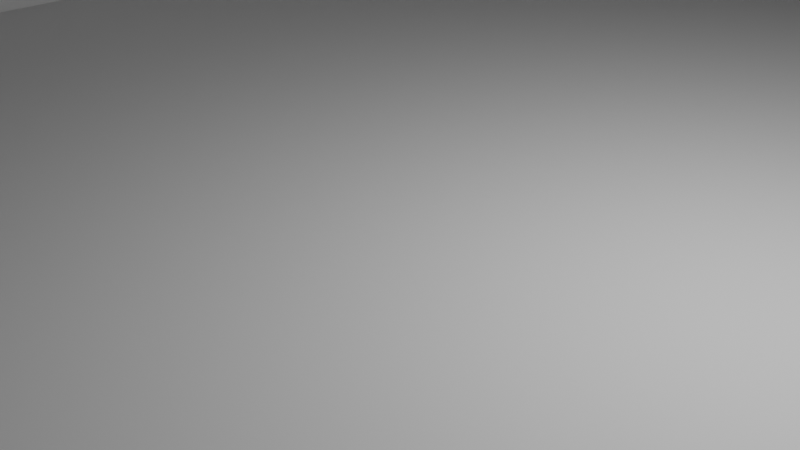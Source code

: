 # Source: skyscraper.blend  (saved by Blender 2.80.58; exported with 4.5.12 LTS)
import bpy
from mathutils import Matrix  # noqa: F401  (used for matrix-valued properties, if any)

bpy.ops.wm.read_factory_settings(use_empty=True)
scene = bpy.context.scene
scene.name = 'Scene'

# ---- collections
col_collection = bpy.data.collections.new('Collection'); scene.collection.children.link(col_collection)

# ---- materials (node trees are filled in below, after node groups)
mat_building_facade = bpy.data.materials.new('Building Facade')
mat_material_002 = bpy.data.materials.new('Material.002')
mat_material_002.use_transparent_shadow = False
mat_material_002.roughness = 0.25

# ---- material node trees
mat_material_002.use_nodes = True; mat_material_002.node_tree.nodes.clear()
_N = mat_material_002.node_tree.nodes; _L = mat_material_002.node_tree.links
n0 = _N.new('ShaderNodeOutputMaterial'); n0.name = 'Material Output'; n0.location = (300, 300)
n1 = _N.new('ShaderNodeBsdfPrincipled'); n1.name = 'Principled BSDF'; n1.location = (10, 300)
n1.distribution = 'GGX'
n1.subsurface_method = 'BURLEY'
n1.inputs[1].default_value = 1.0
n1.inputs[2].default_value = 0.3667
n1.inputs[3].default_value = 1.45
_L.new(n1.outputs[0], n0.inputs[0])
n0.is_active_output = True

# ---- world
world_world = bpy.data.worlds.new('World'); scene.world = world_world
world_world.use_nodes = True; world_world.node_tree.nodes.clear()
_N = world_world.node_tree.nodes; _L = world_world.node_tree.links
n0 = _N.new('ShaderNodeOutputWorld'); n0.name = 'World Output'; n0.location = (300, 300)
n1 = _N.new('ShaderNodeBackground'); n1.name = 'Background'; n1.location = (10, 300)
n1.inputs[0].default_value = (0.05088, 0.05088, 0.05088, 1.0)
_L.new(n1.outputs[0], n0.inputs[0])
n0.is_active_output = True
world_world.color = (0.05088, 0.05088, 0.05088)
world_world.use_sun_shadow = False
world_world.sun_shadow_jitter_overblur = 0.0

# ---- cameras
cam_camera = bpy.data.cameras.new('Camera')
cam_camera.clip_end = 100.0
cam_camera.ortho_scale = 7.314
cam_camera.dof.focus_distance = 0.0
cam_camera.dof.aperture_fstop = 128.0

# ---- lights
light_light = bpy.data.lights.new('Light', 'POINT')
light_light.transmission_factor = 0.0
light_light.cutoff_distance = 30.0
light_light.energy = 1000.0
light_light.shadow_buffer_clip_start = 1.001
light_light.shadow_soft_size = 0.1
light_light.shadow_maximum_resolution = 0.006
light_light.use_absolute_resolution = True

# ---- meshes
me_plane = bpy.data.meshes.new('Plane')
me_plane.from_pydata([(-1.0, -3.98, 0.0), (3.904, -3.98, 0.0), (3.904, -5.695, 0.0), (-1.0, -3.98, 44.03), (3.904, -3.98, 44.03), (3.904, -5.695, 44.03), (3.904, -3.98, 7.811), (-1.0, -3.98, 7.811), (3.904, -5.695, 7.811), (-1.0, -3.98, 6.966), (3.904, -5.695, 6.966), (3.904, -3.98, 6.966), (-1.067, -3.98, 7.811), (3.836, -5.695, 7.811), (-1.067, -3.98, 6.966), (3.836, -5.695, 6.966), (-1.0, -3.98, 222.8), (3.904, -3.98, 222.8), (3.904, -0.9925, 44.03), (3.904, -0.9925, 7.811), (-1.0, -0.9925, 7.811), (-1.0, -0.9925, 222.8), (3.904, -0.9925, 222.8), (-1.231, -0.9925, 7.811), (-1.231, -0.9925, 222.8), (-1.0, -3.98, 327.2), (3.904, -3.98, 248.1), (-1.0, -0.9925, 327.2), (3.904, -0.9925, 248.1), (-1.0, -0.9925, 316.3), (-0.6467, -0.9925, 222.8), (-0.6467, -0.9925, 316.3), (-1.0, 3.98, 0.0), (3.904, 3.98, 0.0), (-1.0, 0.0, 0.0), (3.904, 0.0, 0.0), (3.904, 5.695, 0.0), (-1.0, 3.98, 44.03), (3.904, 3.98, 44.03), (-1.231, 0.0, 222.8), (3.904, 0.0, 44.03), (3.904, 5.695, 44.03), (3.904, 0.0, 7.811), (3.904, 3.98, 7.811), (-1.0, 3.98, 7.811), (-1.0, 0.0, 7.811), (3.904, 5.695, 7.811), (3.904, 0.0, 6.966), (-1.0, 3.98, 6.966), (3.904, 5.695, 6.966), (3.904, 3.98, 6.966), (-1.0, 0.0, 6.966), (-1.067, 3.98, 7.811), (-1.067, 0.0, 7.811), (3.836, 5.695, 7.811), (-1.067, 3.98, 6.966), (3.836, 5.695, 6.966), (-1.067, 0.0, 6.966), (-1.0, 3.98, 222.8), (3.904, 3.98, 222.8), (-1.0, 0.0, 222.8), (3.904, 0.0, 222.8), (-1.231, 0.0, 7.811), (3.904, 0.9925, 44.03), (3.904, 0.9925, 7.811), (-1.0, 0.9925, 7.811), (-1.0, 0.9925, 222.8), (3.904, 0.9925, 222.8), (-1.231, 0.9925, 7.811), (-1.231, 0.9925, 222.8), (-1.0, 3.98, 327.2), (3.904, 3.98, 248.1), (-1.0, 0.9925, 327.2), (3.904, 0.9925, 248.1), (-1.0, 0.9925, 316.3), (-0.6467, 0.0, 222.8), (-0.6467, 0.9925, 222.8), (-0.6467, 0.0, 316.3), (-0.6467, 0.9925, 316.3), (3.904, 0.0, 248.1)], [], [(0, 1, 35, 34), (1, 0, 2), (42, 6, 4, 40), (8, 7, 3, 5), (6, 8, 5, 4), (11, 10, 8, 6), (10, 9, 7, 8), (9, 51, 45, 7), (47, 11, 6, 42), (35, 1, 11, 47), (0, 34, 51, 9), (2, 0, 9, 10), (1, 2, 10, 11), (7, 45, 53, 12), (10, 9, 14, 15), (8, 7, 12, 13), (9, 51, 57, 14), (10, 8, 13, 15), (13, 12, 53, 57, 14, 15), (5, 3, 4), (40, 4, 17, 61), (4, 17, 16, 3), (39, 62, 23, 24), (17, 4, 18, 22), (6, 4, 18, 19), (16, 21, 20, 7), (21, 60, 39, 24), (45, 20, 23, 62), (20, 21, 24, 23), (21, 16, 25, 27, 29), (17, 22, 28, 26), (16, 17, 26, 25), (60, 21, 30, 75), (75, 30, 31, 77), (29, 31, 30, 21), (28, 22, 61, 79), (25, 26, 28, 27), (27, 28, 30, 31, 29), (77, 31, 28, 79), (32, 34, 35, 33), (33, 36, 32), (42, 40, 38, 43), (46, 41, 37, 44), (43, 38, 41, 46), (50, 43, 46, 49), (49, 46, 44, 48), (48, 44, 45, 51), (47, 42, 43, 50), (35, 47, 50, 33), (32, 48, 51, 34), (36, 49, 48, 32), (33, 50, 49, 36), (44, 52, 53, 45), (49, 56, 55, 48), (46, 54, 52, 44), (48, 55, 57, 51), (49, 56, 54, 46), (54, 56, 55, 57, 53, 52), (41, 38, 37), (40, 61, 59, 38), (38, 37, 58, 59), (39, 69, 68, 62), (59, 67, 63, 38), (43, 64, 63, 38), (58, 44, 65, 66), (66, 69, 39, 60), (45, 62, 68, 65), (65, 68, 69, 66), (60, 39, 62, 45), (66, 74, 72, 70, 58), (59, 71, 73, 67), (58, 70, 71, 59), (60, 75, 76, 66), (75, 77, 78, 76), (74, 66, 76, 78), (73, 79, 61, 67), (70, 72, 73, 71), (72, 74, 78, 76, 73), (77, 79, 73, 78)])
me_plane.polygons.foreach_set('material_index', [0, 0, 0, 0, 0, 0, 0, 0, 0, 0, 0, 0, 0, 1, 0, 1, 1, 1, 1, 0, 0, 0, 0, 0, 0, 0, 0, 0, 0, 0, 0, 0, 0, 0, 0, 0, 0, 0, 0, 0, 0, 0, 0, 0, 0, 0, 0, 0, 0, 0, 0, 0, 1, 1, 1, 1, 1, 1, 0, 0, 0, 0, 0, 0, 0, 0, 0, 0, 0, 0, 0, 0, 0, 0, 0, 0, 0, 0, 0])
_uv = me_plane.uv_layers.new(name='UVMap')
_uv.uv.foreach_set('vector', [5.958, -4.352, 5.109, -4.352, 5.109, -4.491, 5.958, -4.491, 5.109, -4.352, 5.958, -4.352, 5.109, -4.292, -4.103, -4.816, -3.414, -4.816, -3.414, -3.548, -4.103, -3.548, 3.015, -4.816, 3.891, -4.816, 3.891, -3.548, 3.015, -3.548, -3.414, -4.816, -3.117, -4.816, -3.117, -3.548, -3.414, -3.548, -3.414, -4.845, -3.117, -4.845, -3.117, -4.816, -3.414, -4.816, 3.015, -4.845, 3.891, -4.845, 3.891, -4.816, 3.015, -4.816, 3.56, -3.548, 3.56, -3.409, 3.414, -3.409, 3.414, -3.548, -4.103, -4.845, -3.414, -4.845, -3.414, -4.816, -4.103, -4.816, -0.2379, 0.3918, -0.2246, 0.3918, -0.2246, 0.3965, -0.2379, 0.3965, -0.06653, 0.4215, -0.06653, 0.4242, -0.08983, 0.4242, -0.08983, 0.4215, -0.1004, 0.3918, -0.08343, 0.3918, -0.08343, 0.3965, -0.1004, 0.3965, -0.2246, 0.3918, -0.2189, 0.3918, -0.2189, 0.3965, -0.2246, 0.3965, 5.121, -5.029, 5.121, -4.89, 5.109, -4.89, 5.109, -5.029, 4.274, -3.27, 3.425, -3.209, 3.414, -3.209, 4.263, -3.27, 5.97, -5.089, 5.121, -5.029, 5.109, -5.029, 5.958, -5.089, 3.425, -3.209, 3.425, -3.07, 3.414, -3.07, 3.414, -3.209, 3.201, -3.449, 3.201, -3.479, 3.212, -3.479, 3.212, -3.449, 3.015, -3.149, 3.015, -3.209, 3.015, -3.349, 3.161, -3.349, 3.161, -3.209, 3.161, -3.149, 4.274, -3.098, 4.571, -3.27, 4.571, -3.098, -4.103, -3.548, -3.414, -3.548, -3.414, 2.707, -4.103, 2.707, -0.8949, -5.089, -0.8949, 1.166, -1.739, 1.166, -1.739, -5.089, 2.843, -5.089, 2.843, 2.434, 2.671, 2.434, 2.671, -5.089, -3.117, 1.165, -3.117, -5.089, -2.6, -5.089, -2.6, 1.165, -3.414, -4.816, -3.414, -3.548, -3.931, -3.548, -3.931, -4.816, -0.05139, -1.434, 0.4658, -1.434, 0.4658, 6.089, -0.05139, 6.089, 3.201, -3.548, 3.201, -3.513, 3.161, -3.513, 3.161, -3.548, 3.201, -3.444, 3.201, -3.409, 3.161, -3.409, 3.161, -3.444, 6.009, -5.089, 6.009, 2.434, 5.97, 2.434, 5.97, -5.089, 0.4658, -1.434, -0.05139, -1.434, -0.0514, -5.089, 0.4658, -5.089, 0.4658, -4.706, -3.117, 1.165, -2.6, 1.165, -2.6, 2.051, -3.117, 2.051, -1.739, 1.166, -0.8949, 1.166, -0.8949, 2.053, -1.739, 4.821, 3.201, -3.513, 3.201, -3.548, 3.262, -3.548, 3.262, -3.513, 4.937, -1.816, 4.765, -1.816, 4.765, -5.089, 4.937, -5.089, 2.671, -1.816, 2.61, -1.816, 2.61, -5.089, 2.671, -5.089, -2.6, 2.051, -2.6, 1.165, -2.428, 1.165, -2.428, 2.051, -3.117, 4.823, -3.117, 2.051, -2.6, 2.051, -2.6, 4.823, 2.671, -1.434, 1.827, -4.203, 2.61, -5.089, 2.61, -1.816, 2.671, -1.816, -2.428, 4.44, -2.6, 4.44, -2.6, 2.051, -2.428, 2.051, 5.958, -4.63, 5.958, -4.491, 5.109, -4.491, 5.109, -4.63, 5.109, -4.63, 5.109, -4.69, 5.958, -4.63, -4.103, -4.816, -4.103, -3.548, -4.792, -3.548, -4.792, -4.816, 4.765, -4.816, 4.765, -3.548, 3.891, -3.548, 3.891, -4.816, -4.792, -4.816, -4.792, -3.548, -5.089, -3.548, -5.089, -4.816, -4.792, -4.845, -4.792, -4.816, -5.089, -4.816, -5.089, -4.845, 4.765, -4.845, 4.765, -4.816, 3.891, -4.816, 3.891, -4.845, 3.56, -3.27, 3.414, -3.27, 3.414, -3.409, 3.56, -3.409, -4.103, -4.845, -4.103, -4.816, -4.792, -4.816, -4.792, -4.845, -0.2379, 0.3918, -0.2379, 0.3965, -0.2512, 0.3965, -0.2512, 0.3918, -0.06653, 0.4269, -0.08983, 0.4269, -0.08983, 0.4242, -0.06653, 0.4242, -0.06653, 0.3918, -0.06653, 0.3965, -0.08343, 0.3965, -0.08343, 0.3918, -0.2512, 0.3918, -0.2512, 0.3965, -0.257, 0.3965, -0.257, 0.3918, 5.121, -4.75, 5.109, -4.75, 5.109, -4.89, 5.121, -4.89, 4.274, -2.871, 4.263, -2.871, 3.414, -2.931, 3.425, -2.931, 5.97, -4.69, 5.958, -4.69, 5.109, -4.75, 5.121, -4.75, 3.425, -2.931, 3.414, -2.931, 3.414, -3.07, 3.425, -3.07, 3.201, -3.449, 3.212, -3.449, 3.212, -3.42, 3.201, -3.42, 3.015, -3.548, 3.161, -3.548, 3.161, -3.488, 3.161, -3.349, 3.015, -3.349, 3.015, -3.488, 5.109, -4.292, 5.389, -4.272, 5.109, -4.11, -4.103, -3.548, -4.103, 2.707, -4.792, 2.707, -4.792, -3.548, -0.0514, 4.821, -0.8949, 4.821, -0.8949, -1.434, -0.0514, -1.434, 2.843, -5.089, 3.015, -5.089, 3.015, 2.434, 2.843, 2.434, -1.739, 1.165, -2.257, 1.165, -2.257, -5.089, -1.739, -5.089, -4.792, -4.816, -4.275, -4.816, -4.275, -3.548, -4.792, -3.548, 0.9829, -1.434, 0.9829, 6.089, 0.4658, 6.089, 0.4658, -1.434, 3.201, -3.479, 3.161, -3.479, 3.161, -3.513, 3.201, -3.513, 3.201, -3.444, 3.161, -3.444, 3.161, -3.479, 3.201, -3.479, 6.089, 2.434, 6.049, 2.434, 6.049, -5.089, 6.089, -5.089, 6.049, 2.434, 6.009, 2.434, 6.009, -5.089, 6.049, -5.089, 0.4658, -1.434, 0.4658, -4.706, 0.4658, -5.089, 0.9829, -5.089, 0.9829, -1.434, -1.739, 1.165, -1.739, 2.051, -2.257, 2.051, -2.257, 1.165, -0.8949, -1.434, -0.8949, -5.089, -0.0514, -2.32, -0.0514, -1.434, 3.201, -3.513, 3.262, -3.513, 3.262, -3.479, 3.201, -3.479, 4.937, -1.816, 4.937, -5.089, 5.109, -5.089, 5.109, -1.816, 1.827, -4.706, 1.827, -1.434, 1.767, -1.434, 1.767, -4.706, -2.257, 2.051, -2.428, 2.051, -2.428, 1.165, -2.257, 1.165, -1.739, 4.823, -2.257, 4.823, -2.257, 2.051, -1.739, 2.051, 1.827, -5.089, 1.827, -4.706, 1.767, -4.706, 1.767, -1.434, 0.9829, -2.32, -2.428, 4.44, -2.428, 2.051, -2.257, 2.051, -2.257, 4.44])
me_plane.materials.append(mat_building_facade)
me_plane.materials.append(mat_material_002)
me_plane.use_remesh_preserve_volume = False
me_plane.use_remesh_preserve_attributes = False
me_plane.use_mirror_vertex_groups = False
me_plane.update()

# ---- objects
ob_light = bpy.data.objects.new('Light', light_light)
ob_camera = bpy.data.objects.new('Camera', cam_camera)
ob_plane = bpy.data.objects.new('Plane', me_plane)

# ---- transforms, parenting, visibility, modifiers, constraints
ob_light.location = (4.076, 1.005, 5.904)
ob_light.rotation_euler = (0.6503, 0.05522, 1.866)
ob_light.lock_rotations_4d = False
ob_light.empty_display_type = 'ARROWS'
ob_light.color = (0.0, 0.0, 0.0, 0.0)
ob_light.lineart.crease_threshold = 0.0
ob_camera.location = (7.359, -6.926, 4.958)
ob_camera.rotation_euler = (1.109, 0.0, 0.8149)
ob_camera.lock_rotations_4d = False
ob_camera.empty_display_type = 'ARROWS'
ob_camera.color = (0.0, 0.0, 0.0, 0.0)
ob_camera.display_type = 'WIRE'
ob_camera.lineart.crease_threshold = 0.0
ob_plane.location = (0.0, 0.0, 0.0)
ob_plane.scale = (10.0, 10.38, 1.0)
ob_plane.lineart.crease_threshold = 0.0

# ---- collection membership
col_collection.objects.link(ob_light)
col_collection.objects.link(ob_camera)
col_collection.objects.link(ob_plane)

# ---- scene / render settings (as saved in the file)
scene.camera = ob_camera
scene.frame_start = 1; scene.frame_end = 250; scene.frame_set(1)
scene.render.engine = 'BLENDER_EEVEE_NEXT'
scene.cycles.use_denoising = False
scene.cycles.samples = 128
scene.cycles.sampling_pattern = 'TABULATED_SOBOL'
scene.cycles.use_adaptive_sampling = False
scene.cycles.use_light_tree = False
scene.view_settings.view_transform = 'Filmic'
bpy.context.view_layer.update()
